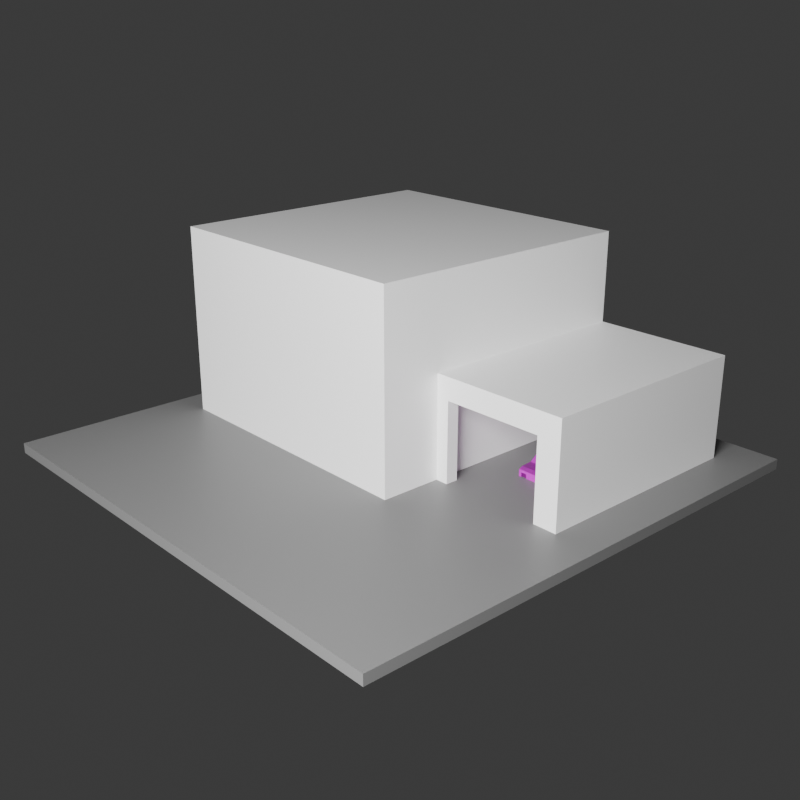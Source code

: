 # Source: house.blend  (saved by Blender 4.2.66; exported with 4.5.12 LTS)
import bpy
from mathutils import Matrix  # noqa: F401  (used for matrix-valued properties, if any)

bpy.ops.wm.read_factory_settings(use_empty=True)
scene = bpy.context.scene
scene.name = 'Scene'

# ---- collections
col_collection = bpy.data.collections.new('Collection'); scene.collection.children.link(col_collection)
col_collection_001 = bpy.data.collections.new('Collection.001'); scene.collection.children.link(col_collection_001)

# ---- images (referenced by path relative to the original .blend; pixels are not part of the script)
import os
ASSET_DIR = os.environ.get("B2B_ASSET_DIR", "")  # directory of the original .blend (textures are referenced by path, not embedded)
HERE = os.path.dirname(os.path.abspath(__file__))  # packed textures are extracted next to this script under _unpacked/

def load_image(name, relpath, width, height, colorspace="sRGB"):
    """Load a texture the original file referenced (path relative to the .blend, or extracted next to this script)."""
    p = next((c for c in (os.path.join(HERE, relpath), os.path.join(ASSET_DIR, relpath)) if relpath and os.path.exists(c)), "")
    if p:
        img = bpy.data.images.load(p, check_existing=True)
        img.name = name
    else:  # same state as the original file: an image datablock whose file is absent (Cycles renders it pink)
        img = bpy.data.images.new(name, width, height)
        img.source = "FILE"
        img.filepath = "//" + (relpath or name)
    img.colorspace_settings.name = colorspace
    return img
img_car_normal = load_image('car_normal', 'car_normal.png', 1024, 1024, 'Non-Color')
img_car_diffuse_png = load_image('car_diffuse.png', 'car_diffuse.png', 1024, 1024, 'sRGB')

# ---- materials (node trees are filled in below, after node groups)
mat_house = bpy.data.materials.new('House')
mat_ground = bpy.data.materials.new('Ground')
mat_car = bpy.data.materials.new('car')

# ---- material node trees
mat_house.use_nodes = True; mat_house.node_tree.nodes.clear()
_N = mat_house.node_tree.nodes; _L = mat_house.node_tree.links
n0 = _N.new('ShaderNodeBsdfPrincipled'); n0.name = 'Principled BSDF'; n0.location = (-16, 277)
n1 = _N.new('ShaderNodeOutputMaterial'); n1.name = 'Material Output'; n1.location = (300, 300)
n2 = _N.new('ShaderNodeRGB'); n2.name = 'RGB'; n2.location = (-321, 321)
n2.outputs[0].default_value = (1.0, 1.0, 1.0, 1.0)
_L.new(n0.outputs[0], n1.inputs[0])
_L.new(n2.outputs[0], n0.inputs[0])
n1.is_active_output = True
mat_ground.use_nodes = True; mat_ground.node_tree.nodes.clear()
_N = mat_ground.node_tree.nodes; _L = mat_ground.node_tree.links
n0 = _N.new('ShaderNodeBsdfPrincipled'); n0.name = 'Principled BSDF'; n0.location = (10, 300)
n0.inputs[0].default_value = (0.2037, 0.2037, 0.2037, 1.0)
n1 = _N.new('ShaderNodeOutputMaterial'); n1.name = 'Material Output'; n1.location = (300, 300)
_L.new(n0.outputs[0], n1.inputs[0])
n1.is_active_output = True
mat_car.use_nodes = True; mat_car.node_tree.nodes.clear()
_N = mat_car.node_tree.nodes; _L = mat_car.node_tree.links
n0 = _N.new('ShaderNodeOutputMaterial'); n0.name = 'Material Output'; n0.location = (300, 300)
n1 = _N.new('ShaderNodeNormalMap'); n1.name = 'Normal Map'; n1.location = (-265, -126)
n2 = _N.new('ShaderNodeBsdfPrincipled'); n2.name = 'Principled BSDF'; n2.location = (10, 300)
n2.distribution = 'GGX'
n2.subsurface_method = 'RANDOM_WALK_SKIN'
n2.inputs[1].default_value = 0.1045
n2.inputs[3].default_value = 1.45
n2.inputs[13].default_value = 0.5045
n2.inputs[27].default_value = (0.0, 0.0, 0.0, 1.0)
n2.inputs[28].default_value = 1.0
n3 = _N.new('ShaderNodeTexImage'); n3.name = 'Image Texture'; n3.location = (-642, -192)
n3.image = img_car_normal
n4 = _N.new('ShaderNodeTexImage'); n4.name = 'Image Texture.001'; n4.location = (-490, 259)
n4.image = img_car_diffuse_png
_L.new(n2.outputs[0], n0.inputs[0])
_L.new(n1.outputs[0], n2.inputs[5])
_L.new(n3.outputs[0], n1.inputs[1])
_L.new(n4.outputs[0], n2.inputs[0])
n0.is_active_output = True

# ---- world
world_world = bpy.data.worlds.new('World'); scene.world = world_world
world_world.use_nodes = True; world_world.node_tree.nodes.clear()
_N = world_world.node_tree.nodes; _L = world_world.node_tree.links
n0 = _N.new('ShaderNodeOutputWorld'); n0.name = 'World Output'; n0.location = (300, 300)
n1 = _N.new('ShaderNodeBackground'); n1.name = 'Background'; n1.location = (10, 300)
n1.inputs[0].default_value = (0.05088, 0.05088, 0.05088, 1.0)
_L.new(n1.outputs[0], n0.inputs[0])
n0.is_active_output = True
world_world.color = (0.05088, 0.05088, 0.05088)
world_world.sun_shadow_jitter_overblur = 0.0

# ---- cameras
cam_camera = bpy.data.cameras.new('Camera')

# ---- lights
light_area = bpy.data.lights.new('Area', 'AREA')
light_area.energy = 1e+04
light_area.size = 10.0
light_area.size_y = 1.0

# ---- meshes
me_plane = bpy.data.meshes.new('Plane')
me_plane.from_pydata([(0.286, -0.05499, 0.04), (0.337, -0.05499, 0.3533), (0.2778, 0.8362, 0.04), (0.286, 0.8362, 0.44), (0.8353, -0.05499, 0.04), (0.7761, -0.05499, 0.3533), (0.8353, 0.8362, 0.04), (0.8353, 0.8362, 0.44), (-0.8459, 0.8362, 0.04), (-0.8459, -0.05499, 0.04), (-0.8459, -0.05499, 0.44), (-0.8459, 0.8362, 0.44), (0.286, -0.2984, 0.04), (0.286, -0.2984, 0.44), (-0.8459, -0.2984, 0.04), (-0.8459, -0.2984, 0.44), (0.286, -0.05499, 0.7982), (0.286, 0.8362, 0.7982), (-0.8459, -0.05499, 0.7982), (-0.8459, 0.8362, 0.7982), (0.286, -0.2984, 0.7982), (-0.8459, -0.2984, 0.7982), (0.286, -0.05499, 0.44), (0.337, -0.05499, 0.04), (0.8353, -0.05499, 0.44), (0.337, 0.7869, 0.04), (0.7761, -0.05499, 0.04), (0.7761, 0.7869, 0.04), (0.337, 0.7869, 0.3533), (0.7761, 0.7869, 0.3533), (0.337, -0.005522, 0.3533), (0.7761, -0.005522, 0.3533), (0.7761, -0.005522, 0.04), (0.337, -0.005522, 0.04), (0.286, 0.7869, 0.04), (0.286, 0.7869, 0.3533), (0.286, -0.005522, 0.3533), (0.286, -0.005522, 0.04), (0.74, -0.05499, 0.3533), (0.74, -0.05499, 0.04), (0.74, -0.005522, 0.3533), (0.74, -0.005522, 0.04)], [], [(2, 11, 3), (3, 6, 2), (7, 4, 6), (30, 29, 31), (3, 24, 7), (10, 8, 9), (10, 19, 11), (22, 20, 13), (13, 14, 12), (22, 12, 0), (9, 15, 10), (18, 20, 16), (17, 18, 16), (11, 17, 3), (15, 18, 10), (3, 16, 22), (13, 21, 15), (1, 0, 23), (5, 4, 24), (29, 25, 27), (5, 22, 1), (31, 27, 32), (28, 34, 25), (23, 30, 1), (26, 41, 32), (1, 31, 5), (37, 35, 36), (33, 36, 30), (30, 35, 28), (38, 41, 39), (5, 39, 26), (31, 38, 5), (32, 40, 31), (2, 8, 11), (3, 7, 6), (7, 24, 4), (30, 28, 29), (3, 22, 24), (10, 11, 8), (10, 18, 19), (22, 16, 20), (13, 15, 14), (22, 13, 12), (9, 14, 15), (18, 21, 20), (17, 19, 18), (11, 19, 17), (15, 21, 18), (3, 17, 16), (13, 20, 21), (1, 22, 0), (5, 26, 4), (29, 28, 25), (5, 24, 22), (31, 29, 27), (28, 35, 34), (23, 33, 30), (26, 39, 41), (1, 30, 31), (37, 34, 35), (33, 37, 36), (30, 36, 35), (38, 40, 41), (5, 38, 39), (31, 40, 38), (32, 41, 40)])
_uv = me_plane.uv_layers.new(name='UVMap')
_uv.uv.foreach_set('vector', [0.375, 0.25, 0.625, 0.25, 0.625, 0.25, 0.625, 0.25, 0.375, 0.5, 0.375, 0.25, 0.625, 0.5, 0.375, 0.75, 0.375, 0.5, 0.588, 0.9735, 0.588, 0.7765, 0.588, 0.7765, 0.875, 0.5, 0.625, 0.75, 0.625, 0.5, 0.625, 0.0, 0.375, 0.25, 0.375, 0.0, 0.625, 0.0, 0.625, 0.25, 0.625, 0.25, 0.625, 1.0, 0.625, 1.0, 0.625, 1.0, 0.625, 1.0, 0.375, 1.0, 0.375, 1.0, 0.625, 1.0, 0.375, 1.0, 0.375, 1.0, 0.375, 0.0, 0.625, 0.0, 0.625, 0.0, 0.875, 0.75, 0.875, 0.75, 0.875, 0.75, 0.875, 0.5, 0.875, 0.75, 0.875, 0.75, 0.625, 0.25, 0.625, 0.25, 0.625, 0.25, 0.625, 0.0, 0.625, 0.0, 0.625, 0.0, 0.875, 0.5, 0.875, 0.75, 0.875, 0.75, 0.625, 1.0, 0.625, 1.0, 0.625, 1.0, 0.588, 0.9735, 0.375, 1.0, 0.412, 0.9735, 0.588, 0.7765, 0.375, 0.75, 0.625, 0.75, 0.588, 0.7765, 0.412, 0.9735, 0.412, 0.7765, 0.588, 0.7765, 0.625, 1.0, 0.588, 0.9735, 0.588, 0.7765, 0.412, 0.7765, 0.412, 0.7765, 0.588, 0.9735, 0.412, 0.9735, 0.412, 0.9735, 0.412, 0.9735, 0.588, 0.9735, 0.588, 0.9735, 0.0, 0.0, 0.0, 0.0, 0.0, 0.0, 0.588, 0.9735, 0.588, 0.7765, 0.588, 0.7765, 0.412, 0.9735, 0.588, 0.9735, 0.588, 0.9735, 0.412, 0.9735, 0.588, 0.9735, 0.588, 0.9735, 0.588, 0.9735, 0.588, 0.9735, 0.588, 0.9735, 0.588, 0.7765, 0.412, 0.7765, 0.412, 0.7765, 0.588, 0.7765, 0.412, 0.7765, 0.412, 0.7765, 0.588, 0.7765, 0.588, 0.7765, 0.588, 0.7765, 0.412, 0.7765, 0.588, 0.7765, 0.588, 0.7765, 0.375, 0.25, 0.375, 0.25, 0.625, 0.25, 0.625, 0.25, 0.625, 0.5, 0.375, 0.5, 0.625, 0.5, 0.625, 0.75, 0.375, 0.75, 0.588, 0.9735, 0.588, 0.9735, 0.588, 0.7765, 0.875, 0.5, 0.875, 0.75, 0.625, 0.75, 0.625, 0.0, 0.625, 0.25, 0.375, 0.25, 0.625, 0.0, 0.625, 0.0, 0.625, 0.25, 0.625, 1.0, 0.625, 1.0, 0.625, 1.0, 0.625, 1.0, 0.625, 1.0, 0.375, 1.0, 0.625, 1.0, 0.625, 1.0, 0.375, 1.0, 0.375, 0.0, 0.375, 0.0, 0.625, 0.0, 0.875, 0.75, 0.875, 0.75, 0.875, 0.75, 0.875, 0.5, 0.875, 0.5, 0.875, 0.75, 0.625, 0.25, 0.625, 0.25, 0.625, 0.25, 0.625, 0.0, 0.625, 0.0, 0.625, 0.0, 0.875, 0.5, 0.875, 0.5, 0.875, 0.75, 0.625, 1.0, 0.625, 1.0, 0.625, 1.0, 0.588, 0.9735, 0.625, 1.0, 0.375, 1.0, 0.588, 0.7765, 0.412, 0.7765, 0.375, 0.75, 0.588, 0.7765, 0.588, 0.9735, 0.412, 0.9735, 0.588, 0.7765, 0.625, 0.75, 0.625, 1.0, 0.588, 0.7765, 0.588, 0.7765, 0.412, 0.7765, 0.588, 0.9735, 0.588, 0.9735, 0.412, 0.9735, 0.412, 0.9735, 0.412, 0.9735, 0.588, 0.9735, 0.0, 0.0, 0.0, 0.0, 0.0, 0.0, 0.588, 0.9735, 0.588, 0.9735, 0.588, 0.7765, 0.412, 0.9735, 0.412, 0.9735, 0.588, 0.9735, 0.412, 0.9735, 0.412, 0.9735, 0.588, 0.9735, 0.588, 0.9735, 0.588, 0.9735, 0.588, 0.9735, 0.588, 0.7765, 0.588, 0.7765, 0.412, 0.7765, 0.588, 0.7765, 0.588, 0.7765, 0.412, 0.7765, 0.588, 0.7765, 0.588, 0.7765, 0.588, 0.7765, 0.412, 0.7765, 0.412, 0.7765, 0.588, 0.7765])
me_plane.materials.append(mat_house)
me_plane.update()
me_plane_001 = bpy.data.meshes.new('Plane.001')
me_plane_001.from_pydata([(-1.0, -1.0, 0.0), (1.0, -1.0, 0.0), (-1.0, 1.0, 0.0), (1.0, 1.0, 0.0)], [], [(0, 1, 3, 2)])
_uv = me_plane_001.uv_layers.new(name='UVMap')
_uv.uv.foreach_set('vector', [0.0, 0.0, 1.0, 0.0, 1.0, 1.0, 0.0, 1.0])
me_plane_001.update()
me_plane_002 = bpy.data.meshes.new('Plane.002')
me_plane_002.from_pydata([(-1.0, -1.0, 0.0), (-1.0, -1.0, 0.04), (-1.0, 1.0, 0.0), (-1.0, 1.0, 0.04), (1.0, -1.0, 0.0), (1.0, -1.0, 0.04), (1.0, 1.0, 0.0), (1.0, 1.0, 0.04)], [], [(1, 2, 0), (3, 6, 2), (7, 4, 6), (5, 0, 4), (6, 0, 2), (3, 5, 7), (1, 3, 2), (3, 7, 6), (7, 5, 4), (5, 1, 0), (6, 4, 0), (3, 1, 5)])
_uv = me_plane_002.uv_layers.new(name='UVMap')
_uv.uv.foreach_set('vector', [0.625, 0.0, 0.375, 0.25, 0.375, 0.0, 0.625, 0.25, 0.375, 0.5, 0.375, 0.25, 0.625, 0.5, 0.375, 0.75, 0.375, 0.5, 0.625, 0.75, 0.375, 1.0, 0.375, 0.75, 0.375, 0.5, 0.125, 0.75, 0.125, 0.5, 0.875, 0.5, 0.625, 0.75, 0.625, 0.5, 0.625, 0.0, 0.625, 0.25, 0.375, 0.25, 0.625, 0.25, 0.625, 0.5, 0.375, 0.5, 0.625, 0.5, 0.625, 0.75, 0.375, 0.75, 0.625, 0.75, 0.625, 1.0, 0.375, 1.0, 0.375, 0.5, 0.375, 0.75, 0.125, 0.75, 0.875, 0.5, 0.875, 0.75, 0.625, 0.75])
me_plane_002.materials.append(mat_ground)
me_plane_002.update()
me_cylinder_001 = bpy.data.meshes.new('Cylinder.001')
me_cylinder_001.from_pydata([(-2.235e-08, 0.9733, 0.1789), (0.4016, 0.9657, 0.2599), (0.4016, 0.9657, 0.1843), (0.432, 0.9657, 0.1843), (0.3137, 0.9657, 0.2599), (0.3137, 0.9657, 0.1843), (0.3109, -1.006, 0.2863), (0.3109, -1.006, 0.1844), (0.4244, -1.006, 0.2863), (0.4244, -1.006, 0.1844), (0.166, 0.9733, 0.2697), (0.3967, -1.006, 0.1844), (0.3967, -1.006, 0.2863), (4.098e-08, -0.5891, 0.6254), (-1.863e-08, 0.3776, 0.4149), (-3.725e-09, 0.1034, 0.635), (0.364, -0.3183, 0.6241), (0.364, -0.543, 0.6241), (0.4449, -0.6478, 0.4335), (0.364, 0.05196, 0.6241), (0.4449, 0.2894, 0.4335), (0.4449, -0.2183, 0.4335), (0.3152, 0.1034, 0.635), (-1.49e-08, 0.9083, 0.365), (7.451e-09, 0.0707, 0.6741), (4.47e-08, -0.5738, 0.6741), (-1.49e-08, 0.4228, 0.3914), (-1.49e-08, 0.9083, 0.1056), (4.47e-08, -0.7292, 0.3914), (2.98e-08, -0.2683, 0.6741), (-1.49e-08, 0.9791, 0.2981), (-1.49e-08, 0.9791, 0.1332), (4.47e-08, -1.021, 0.3351), (4.47e-08, -0.9646, 0.3914), (4.47e-08, -0.9911, 0.1056), (4.47e-08, -1.021, 0.1355), (-1.49e-08, 0.9791, 0.2697), (-1.49e-08, 0.9791, 0.1789), (-1.49e-08, 0.9733, 0.2697), (4.47e-08, -0.5979, 0.6303), (4.47e-08, -0.7051, 0.4353), (-1.49e-08, 0.3838, 0.4227), (0.0, 0.1097, 0.6428), (4.47e-08, -0.6963, 0.4304), (-1.49e-08, 0.6551, 0.1056), (0.5, 0.5241, 0.3056), (0.37, 0.5241, 0.2366), (0.3137, 0.9791, 0.2599), (0.3137, 0.9791, 0.1843), (0.432, 0.9791, 0.2599), (0.432, 0.9791, 0.1843), (0.433, 0.9083, 0.365), (0.5, 0.9083, 0.1056), (0.166, 0.9791, 0.1789), (0.166, 0.9791, 0.2697), (0.4016, 0.9791, 0.2599), (0.4016, 0.9791, 0.1843), (0.4718, 0.9791, 0.2963), (0.4718, 0.9791, 0.135), (0.4209, 0.9791, 0.135), (0.4209, 0.9791, 0.2963), (0.432, 0.9657, 0.2599), (0.4547, -0.9646, 0.3914), (0.4244, -1.021, 0.2863), (0.4244, -1.021, 0.1844), (0.481, -0.9911, 0.1056), (0.481, -1.021, 0.3351), (0.3109, -1.021, 0.2863), (0.481, -1.021, 0.1355), (0.3109, -1.021, 0.1844), (0.3189, -0.5979, 0.6303), (0.4017, -0.7051, 0.4353), (0.4541, -0.3183, 0.4375), (0.3732, -0.3183, 0.6281), (0.4541, 0.2894, 0.4375), (0.3732, 0.05196, 0.6281), (0.5, 0.9083, 0.2967), (0.5, -0.7292, 0.3293), (0.5, -0.7069, 0.1056), (0.25, 0.9791, 0.2981), (0.25, 0.9791, 0.1332), (0.166, 0.9733, 0.1789), (0.3967, -1.021, 0.1844), (0.3967, -1.021, 0.2863), (0.3732, -0.543, 0.6281), (0.4541, -0.6478, 0.4375), (0.3732, -0.2183, 0.6281), (0.3536, -0.5738, 0.6741), (0.4541, -0.2183, 0.4375), (0.4737, -0.7292, 0.3914), (0.3152, 0.1097, 0.6428), (0.4086, 0.3838, 0.4227), (0.4737, -0.2683, 0.3914), (0.3536, -0.2683, 0.6741), (0.4737, 0.4228, 0.3914), (0.3536, 0.0707, 0.6741), (0.3189, -0.5891, 0.6254), (0.4017, -0.6963, 0.4304), (0.4449, -0.3183, 0.4335), (0.364, -0.2183, 0.6241), (0.4086, 0.3776, 0.4149), (0.5, 0.5241, 0.2366), (0.5, 0.4315, 0.1983), (0.5, 0.3931, 0.1056), (0.5, 0.3832, 0.3082), (0.5, 0.6551, 0.1056), (0.5, 0.6167, 0.1983), (0.37, 0.4315, 0.1983), (0.37, 0.3931, 0.1056), (0.37, 0.6551, 0.1056), (0.37, 0.6167, 0.1983), (0.5, -0.5759, 0.2366), (0.5, -0.6685, 0.1983), (0.5, -0.4449, 0.1056), (0.5, -0.4833, 0.1983), (0.37, -0.5759, 0.2366), (0.37, -0.6685, 0.1983), (0.37, -0.7069, 0.1056), (0.37, -0.4449, 0.1056), (0.37, -0.4833, 0.1983), (0.5015, 0.5241, 0.2112), (0.3927, 0.5241, 0.2112), (0.5015, 0.5646, 0.2032), (0.3927, 0.5646, 0.2032), (0.5015, 0.5988, 0.1803), (0.3927, 0.5988, 0.1803), (0.5015, 0.6217, 0.146), (0.3927, 0.6217, 0.146), (0.5015, 0.6298, 0.1056), (0.3927, 0.6298, 0.1056), (0.5015, 0.6217, 0.0652), (0.3927, 0.6217, 0.0652), (0.5015, 0.5988, 0.03094), (0.3927, 0.5988, 0.03094), (0.5015, 0.5646, 0.008039), (0.3927, 0.5646, 0.008039), (0.5015, 0.5241, -4.768e-07), (0.3927, 0.5241, -4.768e-07), (0.5015, 0.4837, 0.008039), (0.3927, 0.4837, 0.008039), (0.5015, 0.4494, 0.03094), (0.3927, 0.4494, 0.03094), (0.5015, 0.4266, 0.0652), (0.3927, 0.4266, 0.0652), (0.5015, 0.4185, 0.1056), (0.3927, 0.4185, 0.1056), (0.5015, 0.4266, 0.146), (0.3927, 0.4266, 0.146), (0.5015, 0.4494, 0.1803), (0.3927, 0.4494, 0.1803), (0.5015, 0.4837, 0.2032), (0.3927, 0.4837, 0.2032), (0.5015, -0.577, 0.2112), (0.3927, -0.577, 0.2112), (0.5015, -0.6174, 0.2032), (0.3927, -0.6174, 0.2032), (0.5015, -0.6517, 0.1803), (0.3927, -0.6517, 0.1803), (0.5015, -0.6746, 0.146), (0.3927, -0.6746, 0.146), (0.5015, -0.6826, 0.1056), (0.3927, -0.6826, 0.1056), (0.5015, -0.6746, 0.0652), (0.3927, -0.6746, 0.0652), (0.5015, -0.6517, 0.03094), (0.3927, -0.6517, 0.03094), (0.5015, -0.6174, 0.008039), (0.3927, -0.6174, 0.008039), (0.5015, -0.577, -4.768e-07), (0.3927, -0.577, -4.768e-07), (0.5015, -0.5366, 0.008039), (0.3927, -0.5366, 0.008039), (0.5015, -0.5023, 0.03094), (0.3927, -0.5023, 0.03094), (0.5015, -0.4794, 0.0652), (0.3927, -0.4794, 0.0652), (0.5015, -0.4714, 0.1056), (0.3927, -0.4714, 0.1056), (0.5015, -0.4794, 0.146), (0.3927, -0.4794, 0.146), (0.5015, -0.5023, 0.1803), (0.3927, -0.5023, 0.1803), (0.5015, -0.5366, 0.2032), (0.3927, -0.5366, 0.2032)], [], [(0, 38, 10, 81), (11, 12, 6, 7), (84, 85, 18, 17), (11, 9, 8, 12), (171, 173, 172, 170), (179, 181, 180, 178), (58, 57, 76, 52), (21, 19, 99), (21, 20, 19), (105, 52, 76, 106), (68, 78, 77, 66), (22, 100, 14, 15), (37, 0, 81, 53), (50, 58, 59, 56), (49, 50, 3, 61), (82, 11, 7, 69), (43, 97, 96, 13), (28, 33, 62, 89), (67, 32, 35, 69), (112, 116, 115, 111), (79, 48, 80, 53), (55, 1, 4, 47), (90, 42, 24, 95), (2, 1, 61, 3), (53, 81, 10, 54), (54, 10, 38, 36), (86, 99, 19, 75), (78, 117, 116, 112), (98, 16, 17, 18), (44, 27, 52, 109), (24, 29, 93, 95), (119, 116, 117, 118), (138, 139, 137, 136), (104, 102, 101, 45), (45, 51, 94), (29, 25, 87, 93), (41, 14, 100, 91), (48, 5, 2, 56), (80, 27, 31), (56, 2, 3, 50), (79, 23, 51), (52, 80, 59), (57, 60, 51), (52, 59, 58), (50, 57, 58), (49, 60, 57), (63, 8, 9, 64), (26, 94, 51, 23), (83, 12, 8, 63), (68, 69, 35), (64, 82, 68), (62, 33, 32, 66), (64, 66, 63), (83, 67, 6, 12), (69, 7, 6, 67), (39, 13, 96, 70), (64, 9, 11, 82), (76, 57, 51), (77, 62, 66), (104, 94, 92), (78, 68, 65), (54, 30, 79), (70, 87, 25, 39), (53, 31, 37), (59, 48, 56), (60, 47, 79), (79, 51, 60), (63, 66, 83), (72, 98, 18, 85), (75, 19, 20, 74), (66, 67, 83), (71, 28, 89), (71, 87, 70), (73, 87, 84), (85, 92, 72), (85, 87, 89), (72, 93, 73), (74, 95, 75), (74, 92, 94), (86, 95, 93), (86, 92, 88), (91, 26, 41), (110, 107, 108, 109), (91, 95, 94), (71, 97, 43, 40), (90, 22, 15, 42), (72, 73, 16, 98), (88, 21, 99, 86), (108, 107, 102, 103), (74, 20, 21, 88), (146, 147, 145, 144), (90, 91, 100, 22), (76, 45, 106), (104, 45, 94), (106, 45, 101), (104, 103, 102), (107, 46, 101, 102), (119, 118, 113, 114), (46, 107, 110), (105, 109, 52), (109, 108, 44), (65, 117, 78), (112, 77, 78), (111, 77, 112), (77, 111, 104), (111, 114, 104), (84, 17, 16, 73), (115, 119, 114, 111), (65, 34, 117), (119, 115, 116), (34, 118, 117), (150, 151, 149, 148), (108, 118, 44), (34, 44, 118), (86, 93, 72, 92), (45, 76, 51), (80, 52, 27), (79, 30, 23), (50, 49, 57), (49, 55, 60), (68, 82, 69), (64, 68, 66), (77, 89, 62), (92, 89, 77), (77, 104, 92), (54, 36, 30), (53, 54, 79), (53, 80, 31), (59, 80, 48), (79, 47, 48), (60, 55, 47), (66, 32, 67), (71, 40, 28), (71, 89, 87), (73, 93, 87), (85, 89, 92), (85, 84, 87), (74, 94, 95), (74, 88, 92), (86, 75, 95), (91, 94, 26), (91, 90, 95), (134, 135, 133, 132), (155, 157, 156, 154), (5, 4, 1, 2), (175, 177, 176, 174), (106, 110, 109, 105), (65, 68, 35, 34), (47, 4, 5, 48), (120, 121, 151, 150), (70, 96, 97, 71), (126, 127, 125, 124), (49, 61, 1, 55), (46, 110, 106, 101), (122, 123, 121, 120), (128, 129, 127, 126), (130, 131, 129, 128), (136, 137, 135, 134), (132, 133, 131, 130), (142, 143, 141, 140), (124, 125, 123, 122), (153, 155, 154, 152), (113, 118, 108, 103), (144, 145, 143, 142), (157, 159, 158, 156), (159, 161, 160, 158), (163, 165, 164, 162), (161, 163, 162, 160), (165, 167, 166, 164), (167, 169, 168, 166), (148, 149, 147, 146), (169, 171, 170, 168), (183, 153, 152, 182), (173, 175, 174, 172), (177, 179, 178, 176), (181, 183, 182, 180), (140, 141, 139, 138), (113, 103, 104, 114), (177, 175, 173, 171, 169, 167, 165, 163, 161, 159, 157, 155, 153, 183, 181, 179), (121, 123, 125, 127, 129, 131, 133, 135, 137, 139, 141, 143, 145, 147, 149, 151), (134, 132, 130, 128, 126, 124, 122, 120, 150, 148, 146, 144, 142, 140, 138, 136), (154, 156, 158, 160, 162, 164, 166, 168, 170, 172, 174, 176, 178, 180, 182, 152)])
_k = set([(120, 122), (120, 150), (121, 123), (121, 151), (122, 124), (123, 125), (124, 126), (125, 127), (126, 128), (127, 129), (128, 130), (129, 131), (130, 132), (131, 133), (132, 134), (133, 135), (134, 136), (135, 137), (136, 138), (137, 139), (138, 140), (139, 141), (140, 142), (141, 143), (142, 144), (143, 145), (144, 146), (145, 147), (146, 148), (147, 149), (148, 150), (149, 151), (152, 154), (152, 182), (153, 155), (153, 183), (154, 156), (155, 157), (156, 158), (157, 159), (158, 160), (159, 161), (160, 162), (161, 163), (162, 164), (163, 165), (164, 166), (165, 167), (166, 168), (167, 169), (168, 170), (169, 171), (170, 172), (171, 173), (172, 174), (173, 175), (174, 176), (175, 177), (176, 178), (177, 179), (178, 180), (179, 181), (180, 182), (181, 183)])
me_cylinder_001.attributes.new('sharp_edge', 'BOOLEAN', 'EDGE').data.foreach_set('value', [ (min(e.vertices), max(e.vertices)) in _k for e in me_cylinder_001.edges])
_uv = me_cylinder_001.uv_layers.new(name='carUV')
_uv.uv.foreach_set('vector', [0.8989, 0.3877, 0.9339, 0.3877, 0.9339, 0.4516, 0.8989, 0.4516, 0.3532, 0.8985, 0.3532, 0.9376, 0.3201, 0.9376, 0.3201, 0.8985, 0.9872, 0.1932, 0.9872, 0.2746, 0.9833, 0.2746, 0.9833, 0.1932, 0.06458, 0.91, 0.07523, 0.91, 0.07523, 0.9491, 0.06458, 0.9491, 0.8904, 0.02553, 0.8907, 0.01203, 0.9325, 0.01203, 0.9323, 0.02553, 0.9346, 0.6426, 0.9345, 0.6554, 0.8926, 0.6554, 0.8927, 0.6426, 0.2245, 0.7821, 0.1638, 0.782, 0.166, 0.7547, 0.2378, 0.7548, 0.7626, 0.7934, 0.8409, 0.6892, 0.8409, 0.7933, 0.7626, 0.7934, 0.7626, 0.5979, 0.8409, 0.6892, 0.2378, 0.6573, 0.2378, 0.7548, 0.166, 0.7547, 0.203, 0.6425, 0.2251, 0.01211, 0.2378, 0.133, 0.1537, 0.1243, 0.15, 0.01203, 0.7929, 0.1373, 0.6846, 0.1691, 0.6846, 0.01203, 0.7929, 0.01607, 0.04051, 0.9739, 0.0383, 0.9739, 0.0383, 0.91, 0.04051, 0.91, 0.796, 0.5578, 0.777, 0.5731, 0.777, 0.5535, 0.796, 0.5461, 0.8528, 0.166, 0.8528, 0.137, 0.858, 0.137, 0.858, 0.166, 0.7626, 0.9234, 0.7683, 0.9234, 0.7683, 0.9564, 0.7626, 0.9564, 0.6846, 0.3479, 0.6846, 0.1932, 0.7631, 0.2251, 0.7631, 0.3479, 0.569, 0.8459, 0.4784, 0.846, 0.4784, 0.6712, 0.569, 0.6638, 0.6962, 0.6634, 0.7149, 0.7831, 0.6384, 0.7831, 0.6571, 0.6634, 0.8872, 0.8887, 0.8372, 0.8887, 0.8376, 0.8525, 0.8876, 0.8525, 0.8397, 0.4877, 0.796, 0.5123, 0.7763, 0.4877, 0.7939, 0.4554, 0.1045, 0.9439, 0.09929, 0.9439, 0.09929, 0.91, 0.1045, 0.91, 0.5355, 0.3519, 0.6567, 0.3511, 0.6562, 0.3665, 0.5203, 0.3674, 0.8287, 0.137, 0.8287, 0.166, 0.817, 0.166, 0.817, 0.137, 0.1897, 0.9449, 0.1875, 0.9449, 0.1875, 0.91, 0.1897, 0.91, 0.01424, 0.9739, 0.01203, 0.9739, 0.01203, 0.91, 0.01424, 0.91, 0.6121, 0.8586, 0.6086, 0.8592, 0.593, 0.7564, 0.5966, 0.7558, 0.9117, 0.8675, 0.9117, 0.8175, 0.9479, 0.8174, 0.9479, 0.8675, 0.7872, 0.1933, 0.8655, 0.1932, 0.8655, 0.2798, 0.7872, 0.3202, 0.2619, 0.1371, 0.2619, 0.03965, 0.4543, 0.03985, 0.4043, 0.1372, 0.4784, 0.6395, 0.4784, 0.5091, 0.6143, 0.5093, 0.6143, 0.6397, 0.8314, 0.09809, 0.8314, 0.02676, 0.8663, 0.01203, 0.8663, 0.1129, 0.9315, 0.3193, 0.8897, 0.3193, 0.8896, 0.3039, 0.9314, 0.3039, 0.1616, 0.5526, 0.203, 0.5712, 0.1886, 0.6068, 0.1626, 0.6068, 0.1626, 0.6068, 0.1348, 0.7548, 0.1282, 0.5678, 0.4784, 0.5091, 0.4784, 0.3915, 0.6143, 0.3917, 0.6143, 0.5093, 0.9561, 0.1932, 0.9593, 0.1932, 0.9593, 0.3505, 0.9561, 0.3505, 0.1285, 0.9101, 0.1337, 0.91, 0.1337, 0.9439, 0.1285, 0.9439, 0.3584, 0.01213, 0.2619, 0.03965, 0.2622, 0.01203, 0.1285, 0.9439, 0.1337, 0.9439, 0.1337, 0.9556, 0.1285, 0.9556, 0.5644, 0.01267, 0.6594, 0.04016, 0.493, 0.04126, 0.4543, 0.03985, 0.3584, 0.01213, 0.4242, 0.01217, 0.4791, 0.01321, 0.4987, 0.01308, 0.493, 0.04126, 0.4543, 0.03985, 0.4242, 0.01217, 0.4438, 0.01219, 0.796, 0.5578, 0.839, 0.5732, 0.777, 0.5731, 0.825, 0.5578, 0.839, 0.5535, 0.839, 0.5732, 0.7923, 0.9127, 0.798, 0.9127, 0.798, 0.9519, 0.7923, 0.9519, 0.6605, 0.2273, 0.4784, 0.2285, 0.493, 0.04126, 0.6594, 0.04016, 0.1577, 0.9431, 0.1634, 0.9431, 0.1634, 0.9537, 0.1577, 0.9537, 0.6384, 0.5979, 0.6571, 0.6634, 0.6384, 0.7831, 0.6571, 0.6197, 0.6571, 0.6304, 0.6384, 0.5979, 0.7385, 0.608, 0.7385, 0.7831, 0.7149, 0.7831, 0.7149, 0.5979, 0.6571, 0.6197, 0.7149, 0.5979, 0.6962, 0.6197, 0.1577, 0.9431, 0.1577, 0.91, 0.1634, 0.91, 0.1634, 0.9431, 0.8428, 0.9511, 0.8371, 0.9511, 0.8371, 0.9128, 0.8428, 0.9127, 0.9587, 0.598, 0.962, 0.5979, 0.962, 0.7206, 0.9587, 0.7207, 0.7626, 0.9128, 0.7683, 0.9127, 0.7683, 0.9234, 0.7626, 0.9234, 0.166, 0.7547, 0.1638, 0.782, 0.1348, 0.7548, 0.1537, 0.1243, 0.1266, 0.03373, 0.15, 0.01203, 0.1616, 0.5526, 0.1282, 0.5678, 0.1282, 0.3018, 0.2378, 0.133, 0.2251, 0.01211, 0.2363, 0.02362, 0.8288, 0.4554, 0.8397, 0.3915, 0.8397, 0.4877, 0.7346, 0.4511, 0.7523, 0.4377, 0.7523, 0.5738, 0.7346, 0.5738, 0.7939, 0.4554, 0.7763, 0.3915, 0.7939, 0.3915, 0.777, 0.5535, 0.796, 0.5123, 0.796, 0.5461, 0.839, 0.5535, 0.825, 0.5123, 0.8397, 0.4877, 0.5644, 0.01267, 0.493, 0.04126, 0.4987, 0.01308, 0.6962, 0.6197, 0.7149, 0.5979, 0.6962, 0.6304, 0.7118, 0.8072, 0.7154, 0.8072, 0.7154, 0.934, 0.7118, 0.934, 0.5966, 0.7558, 0.593, 0.7564, 0.6086, 0.6643, 0.6121, 0.6638, 0.7149, 0.5979, 0.6962, 0.6634, 0.6962, 0.6304, 0.6561, 0.4192, 0.6384, 0.5738, 0.6384, 0.3915, 0.6561, 0.4192, 0.7523, 0.4377, 0.7346, 0.4511, 0.03094, 0.2826, 0.01203, 0.1843, 0.03094, 0.1961, 0.1093, 0.1557, 0.1282, 0.3018, 0.1093, 0.2825, 0.1093, 0.1557, 0.01203, 0.1843, 0.1282, 0.1243, 0.1093, 0.2825, 0.01203, 0.3019, 0.03094, 0.2826, 0.1093, 0.5165, 0.01203, 0.4324, 0.03094, 0.4252, 0.1093, 0.5165, 0.1282, 0.3018, 0.1282, 0.5678, 0.03094, 0.3211, 0.01203, 0.4324, 0.01203, 0.3019, 0.03094, 0.3211, 0.1282, 0.3018, 0.1093, 0.321, 0.5029, 0.2438, 0.6605, 0.2273, 0.66, 0.2427, 0.6528, 0.8932, 0.6528, 0.8219, 0.6877, 0.8072, 0.6877, 0.908, 0.5029, 0.2438, 0.5203, 0.3674, 0.4784, 0.2285, 0.9601, 0.1666, 0.9566, 0.1665, 0.9566, 0.01203, 0.9601, 0.01212, 0.9624, 0.5258, 0.9593, 0.5258, 0.9593, 0.4045, 0.9624, 0.4045, 0.988, 0.01203, 0.988, 0.09146, 0.9841, 0.09148, 0.9841, 0.01204, 0.9833, 0.2987, 0.9872, 0.2987, 0.9872, 0.3783, 0.9833, 0.3783, 0.8989, 0.4758, 0.9352, 0.4757, 0.9352, 0.5257, 0.8989, 0.5258, 0.8686, 0.7932, 0.865, 0.7933, 0.865, 0.598, 0.8686, 0.5979, 0.8926, 0.6934, 0.9345, 0.6934, 0.9345, 0.7091, 0.8926, 0.7091, 0.22, 0.8062, 0.22, 0.943, 0.2161, 0.943, 0.2161, 0.8062, 0.166, 0.7547, 0.1626, 0.6068, 0.203, 0.6425, 0.1616, 0.5526, 0.1626, 0.6068, 0.1282, 0.5678, 0.203, 0.6425, 0.1626, 0.6068, 0.1886, 0.6068, 0.1616, 0.5526, 0.2378, 0.5565, 0.203, 0.5712, 0.7627, 0.8887, 0.763, 0.8525, 0.8131, 0.8525, 0.8127, 0.8887, 0.2619, 0.8985, 0.2961, 0.8985, 0.2961, 0.9485, 0.2619, 0.9485, 0.6384, 0.8575, 0.6528, 0.8219, 0.6528, 0.8932, 0.4543, 0.1373, 0.4043, 0.1372, 0.4543, 0.03985, 0.4043, 0.1372, 0.4043, 0.238, 0.2619, 0.1371, 0.447, 0.7706, 0.4043, 0.6612, 0.4543, 0.6613, 0.203, 0.1477, 0.1537, 0.1243, 0.2378, 0.133, 0.1886, 0.1834, 0.1537, 0.1243, 0.203, 0.1477, 0.1537, 0.1243, 0.1886, 0.1834, 0.1616, 0.5526, 0.1886, 0.1834, 0.203, 0.219, 0.1616, 0.5526, 0.4339, 0.985, 0.4304, 0.985, 0.4304, 0.8985, 0.4339, 0.8985, 0.8376, 0.8525, 0.8371, 0.8174, 0.8871, 0.8174, 0.8876, 0.8525, 0.447, 0.7706, 0.2619, 0.7704, 0.4043, 0.6612, 0.8314, 0.09809, 0.817, 0.06241, 0.8314, 0.02676, 0.2619, 0.7704, 0.4043, 0.5604, 0.4043, 0.6612, 0.9318, 0.2061, 0.89, 0.2061, 0.8896, 0.1932, 0.9314, 0.1932, 0.4043, 0.238, 0.4043, 0.5604, 0.2619, 0.1371, 0.2619, 0.7704, 0.2619, 0.1371, 0.4043, 0.5604, 0.03094, 0.3211, 0.01203, 0.3019, 0.1093, 0.2825, 0.1282, 0.3018, 0.1626, 0.6068, 0.166, 0.7547, 0.1348, 0.7548, 0.3584, 0.01213, 0.4543, 0.03985, 0.2619, 0.03965, 0.5644, 0.01267, 0.6605, 0.01203, 0.6594, 0.04016, 0.796, 0.5578, 0.825, 0.5578, 0.839, 0.5732, 0.825, 0.5578, 0.825, 0.5461, 0.839, 0.5535, 0.6384, 0.5979, 0.6571, 0.6304, 0.6571, 0.6634, 0.6571, 0.6197, 0.6384, 0.5979, 0.7149, 0.5979, 0.1537, 0.1243, 0.1282, 0.1243, 0.1266, 0.03373, 0.1282, 0.3018, 0.1282, 0.1243, 0.1537, 0.1243, 0.1537, 0.1243, 0.1616, 0.5526, 0.1282, 0.3018, 0.8288, 0.4554, 0.8288, 0.3915, 0.8397, 0.3915, 0.7939, 0.4554, 0.8288, 0.4554, 0.8397, 0.4877, 0.7939, 0.4554, 0.7763, 0.4877, 0.7763, 0.3915, 0.777, 0.5535, 0.7763, 0.4877, 0.796, 0.5123, 0.8397, 0.4877, 0.825, 0.5123, 0.796, 0.5123, 0.839, 0.5535, 0.825, 0.5461, 0.825, 0.5123, 0.7149, 0.5979, 0.7149, 0.7831, 0.6962, 0.6634, 0.6561, 0.4192, 0.6561, 0.5738, 0.6384, 0.5738, 0.6561, 0.4192, 0.6384, 0.3915, 0.7523, 0.4377, 0.03094, 0.2826, 0.01203, 0.3019, 0.01203, 0.1843, 0.1093, 0.1557, 0.1282, 0.1243, 0.1282, 0.3018, 0.1093, 0.1557, 0.03094, 0.1961, 0.01203, 0.1843, 0.1093, 0.5165, 0.1282, 0.5678, 0.01203, 0.4324, 0.1093, 0.5165, 0.1093, 0.321, 0.1282, 0.3018, 0.03094, 0.3211, 0.03094, 0.4252, 0.01203, 0.4324, 0.5029, 0.2438, 0.4784, 0.2285, 0.6605, 0.2273, 0.5029, 0.2438, 0.5355, 0.3519, 0.5203, 0.3674, 0.9315, 0.2882, 0.8896, 0.2882, 0.8899, 0.2747, 0.9317, 0.2747, 0.5204, 0.9147, 0.5208, 0.9276, 0.479, 0.9276, 0.4786, 0.9147, 0.3772, 0.8985, 0.4063, 0.8985, 0.4063, 0.9323, 0.3772, 0.9323, 0.9346, 0.6115, 0.9346, 0.6272, 0.8927, 0.6272, 0.8927, 0.6115, 0.9458, 0.8916, 0.9458, 0.9417, 0.9117, 0.9417, 0.9117, 0.8916, 0.8749, 0.5728, 0.8638, 0.5732, 0.8638, 0.388, 0.8749, 0.3877, 0.8926, 0.7607, 0.8978, 0.7607, 0.8978, 0.7892, 0.8926, 0.7892, 0.932, 0.2215, 0.8902, 0.2215, 0.89, 0.2061, 0.9318, 0.2061, 0.9758, 0.9048, 0.972, 0.9048, 0.972, 0.8174, 0.9758, 0.8175, 0.9322, 0.1063, 0.8904, 0.1063, 0.8904, 0.09356, 0.9323, 0.09356, 0.1045, 0.9556, 0.09929, 0.9556, 0.09929, 0.9439, 0.1045, 0.9439, 0.763, 0.8525, 0.7626, 0.8174, 0.8126, 0.8174, 0.8131, 0.8525, 0.9319, 0.2372, 0.8901, 0.2372, 0.8902, 0.2215, 0.932, 0.2215, 0.9322, 0.1218, 0.8903, 0.1218, 0.8904, 0.1063, 0.9322, 0.1063, 0.9322, 0.1374, 0.8904, 0.1374, 0.8903, 0.1218, 0.9322, 0.1218, 0.9314, 0.3039, 0.8896, 0.3039, 0.8896, 0.2882, 0.9315, 0.2882, 0.9323, 0.151, 0.8904, 0.151, 0.8904, 0.1374, 0.9322, 0.1374, 0.8926, 0.7244, 0.9345, 0.7244, 0.9345, 0.7367, 0.8926, 0.7367, 0.9315, 0.2507, 0.8897, 0.2507, 0.8901, 0.2372, 0.9319, 0.2372, 0.5202, 0.8992, 0.5204, 0.9147, 0.4786, 0.9147, 0.4784, 0.8992, 0.4543, 0.5605, 0.4043, 0.5604, 0.4043, 0.238, 0.4543, 0.2381, 0.8926, 0.7091, 0.9345, 0.7091, 0.9345, 0.7244, 0.8926, 0.7244, 0.5702, 0.9405, 0.5702, 0.9265, 0.6121, 0.9265, 0.6121, 0.9405, 0.5702, 0.9265, 0.5702, 0.9107, 0.6121, 0.9107, 0.6121, 0.9265, 0.5702, 0.8955, 0.5702, 0.8832, 0.6121, 0.8832, 0.6121, 0.8955, 0.5702, 0.9107, 0.5702, 0.8955, 0.6121, 0.8955, 0.6121, 0.9107, 0.8907, 0.0695, 0.8904, 0.05664, 0.9323, 0.05664, 0.9326, 0.0695, 0.8904, 0.05664, 0.8903, 0.0412, 0.9322, 0.0412, 0.9323, 0.05664, 0.8926, 0.6794, 0.9345, 0.6794, 0.9345, 0.6934, 0.8926, 0.6934, 0.8903, 0.0412, 0.8904, 0.02553, 0.9323, 0.02553, 0.9322, 0.0412, 0.5203, 0.8836, 0.5202, 0.8992, 0.4784, 0.8992, 0.4785, 0.8836, 0.9345, 0.5979, 0.9346, 0.6115, 0.8927, 0.6115, 0.8927, 0.5979, 0.9346, 0.6272, 0.9346, 0.6426, 0.8927, 0.6426, 0.8927, 0.6272, 0.5207, 0.8701, 0.5203, 0.8836, 0.4785, 0.8836, 0.4789, 0.8701, 0.9318, 0.3322, 0.8899, 0.3322, 0.8897, 0.3193, 0.9315, 0.3193, 0.2378, 0.2338, 0.2378, 0.5565, 0.1616, 0.5526, 0.203, 0.219, 0.2938, 0.8744, 0.2792, 0.8683, 0.268, 0.8571, 0.2619, 0.8425, 0.2619, 0.8266, 0.268, 0.812, 0.2792, 0.8007, 0.2938, 0.7947, 0.3096, 0.7946, 0.3242, 0.8007, 0.3354, 0.8119, 0.3415, 0.8266, 0.3415, 0.8424, 0.3354, 0.8571, 0.3242, 0.8683, 0.3096, 0.8744, 0.4451, 0.8424, 0.4391, 0.8571, 0.4279, 0.8683, 0.4133, 0.8744, 0.3974, 0.8744, 0.3828, 0.8683, 0.3716, 0.8571, 0.3655, 0.8425, 0.3655, 0.8266, 0.3716, 0.812, 0.3828, 0.8007, 0.3974, 0.7947, 0.4133, 0.7946, 0.4279, 0.8007, 0.4391, 0.8119, 0.4451, 0.8266, 0.12, 0.8237, 0.131, 0.8125, 0.1453, 0.8063, 0.1608, 0.8062, 0.1752, 0.8121, 0.1861, 0.8232, 0.1921, 0.8378, 0.1921, 0.8537, 0.1861, 0.8684, 0.1752, 0.8797, 0.1608, 0.8859, 0.1453, 0.886, 0.131, 0.88, 0.12, 0.8689, 0.1141, 0.8543, 0.1141, 0.8384, 0.08409, 0.8684, 0.07312, 0.8797, 0.05878, 0.8859, 0.04327, 0.886, 0.02894, 0.88, 0.01797, 0.8689, 0.01203, 0.8543, 0.01203, 0.8384, 0.01797, 0.8237, 0.02894, 0.8125, 0.04327, 0.8063, 0.05878, 0.8062, 0.07312, 0.8121, 0.08409, 0.8232, 0.09003, 0.8378, 0.09003, 0.8537])
me_cylinder_001.materials.append(mat_car)
me_cylinder_001.use_remesh_fix_poles = True
me_cylinder_001.use_remesh_preserve_attributes = False
me_cylinder_001.update()

# ---- objects
ob_plane = bpy.data.objects.new('Plane', me_plane)
ob_plane_001 = bpy.data.objects.new('Plane.001', me_plane_001)
ob_plane_002 = bpy.data.objects.new('Plane.002', me_plane_002)
ob_car = bpy.data.objects.new('car', me_cylinder_001)
ob_camera = bpy.data.objects.new('Camera', cam_camera)
ob_area = bpy.data.objects.new('Area', light_area)

# ---- transforms, parenting, visibility, modifiers, constraints
ob_plane.location = (5.0, 5.0, 0.0)
ob_plane.scale = (5.0, 5.0, 5.0)
ob_plane_001.location = (5.0, 5.0, 0.0)
ob_plane_001.scale = (5.0, 5.0, 5.0)
ob_plane_002.location = (5.0, 5.0, 0.0)
ob_plane_002.scale = (5.0, 5.0, 5.0)
ob_car.location = (7.778, 6.945, 0.0)
_m = ob_car.modifiers.new('Mirror', 'MIRROR')
_m = ob_car.modifiers.new('Triangulate', 'TRIANGULATE')
ob_camera.location = (19.24, -7.68, 8.618)
ob_camera.rotation_euler = (1.201, -5.42e-07, 0.8378)
ob_area.location = (15.58, -13.75, 10.09)
ob_area.rotation_euler = (1.083, -0.0, 0.4108)

# ---- collection membership
col_collection.objects.link(ob_plane)
col_collection.objects.link(ob_plane_001)
col_collection.objects.link(ob_plane_002)
col_collection_001.objects.link(ob_car)
col_collection_001.objects.link(ob_camera)
col_collection_001.objects.link(ob_area)

# ---- scene / render settings (as saved in the file)
scene.camera = ob_camera
scene.frame_start = 1; scene.frame_end = 250; scene.frame_set(1)
scene.render.engine = 'BLENDER_EEVEE_NEXT'
scene.render.resolution_x = 512
scene.render.resolution_y = 512
bpy.context.view_layer.update()
